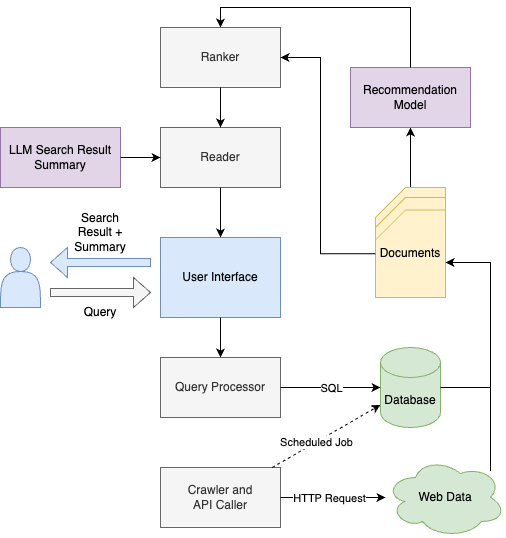

The diagram above was exported from draw.io. Its source (the exported page's mxGraphModel, read from the mxfile embedded in the PNG):
<mxGraphModel dx="1026" dy="588" grid="1" gridSize="10" guides="1" tooltips="1" connect="1" arrows="1" fold="1" page="1" pageScale="1" pageWidth="850" pageHeight="1100" math="0" shadow="0">
  <root>
    <mxCell id="0" />
    <mxCell id="1" parent="0" />
    <mxCell id="gL8ckDD1Mdi8m7GJ40WK-34" value="" style="endArrow=classic;html=1;rounded=0;edgeStyle=orthogonalEdgeStyle;" parent="1" source="gL8ckDD1Mdi8m7GJ40WK-14" target="gL8ckDD1Mdi8m7GJ40WK-33" edge="1">
      <mxGeometry width="50" height="50" relative="1" as="geometry">
        <mxPoint x="-50" y="-50.710678118654755" as="sourcePoint" />
        <mxPoint x="530" y="169.28932188134524" as="targetPoint" />
        <Array as="points">
          <mxPoint x="530" y="220" />
          <mxPoint x="530" y="220" />
        </Array>
      </mxGeometry>
    </mxCell>
    <mxCell id="gL8ckDD1Mdi8m7GJ40WK-15" value="" style="group;fillColor=#fff2cc;strokeColor=#d6b656;" parent="1" vertex="1" connectable="0">
      <mxGeometry x="505" y="270" width="60" height="70" as="geometry" />
    </mxCell>
    <mxCell id="gL8ckDD1Mdi8m7GJ40WK-32" value="" style="shape=card;whiteSpace=wrap;html=1;fillColor=#fff2cc;strokeColor=#d6b656;" parent="gL8ckDD1Mdi8m7GJ40WK-15" vertex="1">
      <mxGeometry x="-10" y="-40" width="70" height="110" as="geometry" />
    </mxCell>
    <mxCell id="gL8ckDD1Mdi8m7GJ40WK-27" value="" style="shape=card;whiteSpace=wrap;html=1;fillColor=#fff2cc;strokeColor=#d6b656;" parent="gL8ckDD1Mdi8m7GJ40WK-15" vertex="1">
      <mxGeometry x="-10" y="-30" width="70" height="100" as="geometry" />
    </mxCell>
    <mxCell id="gL8ckDD1Mdi8m7GJ40WK-13" value="" style="shape=card;whiteSpace=wrap;html=1;fillColor=#fff2cc;strokeColor=#d6b656;" parent="gL8ckDD1Mdi8m7GJ40WK-15" vertex="1">
      <mxGeometry width="49.99999999999999" height="61.25" as="geometry" />
    </mxCell>
    <mxCell id="gL8ckDD1Mdi8m7GJ40WK-14" value="Documents" style="shape=card;whiteSpace=wrap;html=1;fillColor=#fff2cc;strokeColor=#d6b656;" parent="gL8ckDD1Mdi8m7GJ40WK-15" vertex="1">
      <mxGeometry x="-10" y="-17.5" width="70" height="87.5" as="geometry" />
    </mxCell>
    <mxCell id="gL8ckDD1Mdi8m7GJ40WK-1" value="" style="shape=actor;whiteSpace=wrap;html=1;fillColor=#dae8fc;strokeColor=#6c8ebf;" parent="1" vertex="1">
      <mxGeometry x="120" y="290" width="40" height="60" as="geometry" />
    </mxCell>
    <mxCell id="gL8ckDD1Mdi8m7GJ40WK-2" value="User Interface" style="rounded=0;whiteSpace=wrap;html=1;fillColor=#dae8fc;strokeColor=#6c8ebf;" parent="1" vertex="1">
      <mxGeometry x="280" y="280" width="120" height="80" as="geometry" />
    </mxCell>
    <mxCell id="gL8ckDD1Mdi8m7GJ40WK-4" value="" style="html=1;shadow=0;dashed=0;align=center;verticalAlign=middle;shape=mxgraph.arrows2.arrow;dy=0.73;dx=17;notch=0;fillColor=#f5f5f5;fontColor=#333333;strokeColor=#666666;" parent="1" vertex="1">
      <mxGeometry x="170" y="320" width="100" height="30" as="geometry" />
    </mxCell>
    <mxCell id="gL8ckDD1Mdi8m7GJ40WK-5" value="" style="html=1;shadow=0;dashed=0;align=center;verticalAlign=middle;shape=mxgraph.arrows2.arrow;dy=0.73;dx=17;notch=0;rotation=-180;fillColor=#dae8fc;strokeColor=#6c8ebf;" parent="1" vertex="1">
      <mxGeometry x="170" y="290" width="100" height="30" as="geometry" />
    </mxCell>
    <mxCell id="gL8ckDD1Mdi8m7GJ40WK-6" value="Query" style="text;html=1;align=center;verticalAlign=middle;whiteSpace=wrap;rounded=0;" parent="1" vertex="1">
      <mxGeometry x="190" y="340" width="60" height="30" as="geometry" />
    </mxCell>
    <mxCell id="gL8ckDD1Mdi8m7GJ40WK-7" value="Search Result + Summary" style="text;html=1;align=center;verticalAlign=middle;whiteSpace=wrap;rounded=0;" parent="1" vertex="1">
      <mxGeometry x="190" y="260" width="60" height="30" as="geometry" />
    </mxCell>
    <mxCell id="gL8ckDD1Mdi8m7GJ40WK-8" value="Database" style="shape=cylinder3;whiteSpace=wrap;html=1;boundedLbl=1;backgroundOutline=1;size=15;fillColor=#d5e8d4;strokeColor=#82b366;" parent="1" vertex="1">
      <mxGeometry x="500" y="390" width="60" height="80" as="geometry" />
    </mxCell>
    <mxCell id="gL8ckDD1Mdi8m7GJ40WK-9" value="Query Processor" style="rounded=0;whiteSpace=wrap;html=1;fillColor=#f5f5f5;fontColor=#333333;strokeColor=#666666;" parent="1" vertex="1">
      <mxGeometry x="280" y="400" width="120" height="60" as="geometry" />
    </mxCell>
    <mxCell id="gL8ckDD1Mdi8m7GJ40WK-11" value="" style="endArrow=classic;html=1;rounded=0;" parent="1" source="gL8ckDD1Mdi8m7GJ40WK-2" target="gL8ckDD1Mdi8m7GJ40WK-9" edge="1">
      <mxGeometry width="50" height="50" relative="1" as="geometry">
        <mxPoint x="400" y="410" as="sourcePoint" />
        <mxPoint x="450" y="360" as="targetPoint" />
      </mxGeometry>
    </mxCell>
    <mxCell id="gL8ckDD1Mdi8m7GJ40WK-16" value="" style="endArrow=classic;html=1;rounded=0;" parent="1" source="gL8ckDD1Mdi8m7GJ40WK-9" target="gL8ckDD1Mdi8m7GJ40WK-8" edge="1">
      <mxGeometry width="50" height="50" relative="1" as="geometry">
        <mxPoint x="400" y="510" as="sourcePoint" />
        <mxPoint x="450" y="460" as="targetPoint" />
      </mxGeometry>
    </mxCell>
    <mxCell id="gL8ckDD1Mdi8m7GJ40WK-17" value="SQL" style="edgeLabel;html=1;align=center;verticalAlign=middle;resizable=0;points=[];" parent="gL8ckDD1Mdi8m7GJ40WK-16" vertex="1" connectable="0">
      <mxGeometry x="0.3176" y="-1" relative="1" as="geometry">
        <mxPoint x="-16" y="-1" as="offset" />
      </mxGeometry>
    </mxCell>
    <mxCell id="gL8ckDD1Mdi8m7GJ40WK-19" value="Crawler and &lt;br&gt;API Caller" style="rounded=0;whiteSpace=wrap;html=1;fillColor=#f5f5f5;fontColor=#333333;strokeColor=#666666;" parent="1" vertex="1">
      <mxGeometry x="280" y="510" width="120" height="60" as="geometry" />
    </mxCell>
    <mxCell id="gL8ckDD1Mdi8m7GJ40WK-20" value="Web Data" style="ellipse;shape=cloud;whiteSpace=wrap;html=1;fillColor=#d5e8d4;strokeColor=#82b366;" parent="1" vertex="1">
      <mxGeometry x="505" y="500" width="120" height="80" as="geometry" />
    </mxCell>
    <mxCell id="gL8ckDD1Mdi8m7GJ40WK-21" value="" style="endArrow=classic;html=1;rounded=0;" parent="1" source="gL8ckDD1Mdi8m7GJ40WK-19" target="gL8ckDD1Mdi8m7GJ40WK-20" edge="1">
      <mxGeometry width="50" height="50" relative="1" as="geometry">
        <mxPoint x="400" y="510" as="sourcePoint" />
        <mxPoint x="450" y="460" as="targetPoint" />
      </mxGeometry>
    </mxCell>
    <mxCell id="gL8ckDD1Mdi8m7GJ40WK-25" value="HTTP Request" style="edgeLabel;html=1;align=center;verticalAlign=middle;resizable=0;points=[];" parent="gL8ckDD1Mdi8m7GJ40WK-21" vertex="1" connectable="0">
      <mxGeometry x="-0.0933" relative="1" as="geometry">
        <mxPoint as="offset" />
      </mxGeometry>
    </mxCell>
    <mxCell id="gL8ckDD1Mdi8m7GJ40WK-23" value="" style="endArrow=classic;html=1;rounded=0;edgeStyle=orthogonalEdgeStyle;" parent="1" source="gL8ckDD1Mdi8m7GJ40WK-8" target="gL8ckDD1Mdi8m7GJ40WK-14" edge="1">
      <mxGeometry width="50" height="50" relative="1" as="geometry">
        <mxPoint x="400" y="510" as="sourcePoint" />
        <mxPoint x="450" y="460" as="targetPoint" />
        <Array as="points">
          <mxPoint x="610" y="430" />
          <mxPoint x="610" y="305" />
        </Array>
      </mxGeometry>
    </mxCell>
    <mxCell id="gL8ckDD1Mdi8m7GJ40WK-24" value="" style="endArrow=classic;html=1;rounded=0;edgeStyle=orthogonalEdgeStyle;" parent="1" source="gL8ckDD1Mdi8m7GJ40WK-20" target="gL8ckDD1Mdi8m7GJ40WK-14" edge="1">
      <mxGeometry width="50" height="50" relative="1" as="geometry">
        <mxPoint x="400" y="510" as="sourcePoint" />
        <mxPoint x="450" y="460" as="targetPoint" />
        <Array as="points">
          <mxPoint x="610" y="540" />
          <mxPoint x="610" y="305" />
        </Array>
      </mxGeometry>
    </mxCell>
    <mxCell id="gL8ckDD1Mdi8m7GJ40WK-33" value="Recommendation Model" style="rounded=0;whiteSpace=wrap;html=1;fillColor=#e1d5e7;strokeColor=#9673a6;" parent="1" vertex="1">
      <mxGeometry x="470" y="110" width="120" height="60" as="geometry" />
    </mxCell>
    <mxCell id="gL8ckDD1Mdi8m7GJ40WK-35" value="" style="endArrow=classic;html=1;rounded=0;edgeStyle=orthogonalEdgeStyle;" parent="1" source="gL8ckDD1Mdi8m7GJ40WK-33" target="gL8ckDD1Mdi8m7GJ40WK-38" edge="1">
      <mxGeometry width="50" height="50" relative="1" as="geometry">
        <mxPoint x="400" y="310" as="sourcePoint" />
        <mxPoint x="460" y="160" as="targetPoint" />
        <Array as="points">
          <mxPoint x="530" y="50" />
          <mxPoint x="340" y="50" />
        </Array>
      </mxGeometry>
    </mxCell>
    <mxCell id="gL8ckDD1Mdi8m7GJ40WK-37" value="Reader" style="rounded=0;whiteSpace=wrap;html=1;fillColor=#f5f5f5;fontColor=#333333;strokeColor=#666666;" parent="1" vertex="1">
      <mxGeometry x="280" y="170" width="120" height="60" as="geometry" />
    </mxCell>
    <mxCell id="gL8ckDD1Mdi8m7GJ40WK-38" value="Ranker" style="rounded=0;whiteSpace=wrap;html=1;fillColor=#f5f5f5;fontColor=#333333;strokeColor=#666666;" parent="1" vertex="1">
      <mxGeometry x="280" y="70" width="120" height="60" as="geometry" />
    </mxCell>
    <mxCell id="gL8ckDD1Mdi8m7GJ40WK-39" value="" style="endArrow=classic;html=1;rounded=0;edgeStyle=orthogonalEdgeStyle;" parent="1" source="gL8ckDD1Mdi8m7GJ40WK-14" target="gL8ckDD1Mdi8m7GJ40WK-38" edge="1">
      <mxGeometry width="50" height="50" relative="1" as="geometry">
        <mxPoint x="400" y="210" as="sourcePoint" />
        <mxPoint x="450" y="160" as="targetPoint" />
        <Array as="points">
          <mxPoint x="440" y="296" />
          <mxPoint x="440" y="100" />
        </Array>
      </mxGeometry>
    </mxCell>
    <mxCell id="gL8ckDD1Mdi8m7GJ40WK-40" value="" style="endArrow=classic;html=1;rounded=0;edgeStyle=orthogonalEdgeStyle;" parent="1" source="gL8ckDD1Mdi8m7GJ40WK-38" target="gL8ckDD1Mdi8m7GJ40WK-37" edge="1">
      <mxGeometry width="50" height="50" relative="1" as="geometry">
        <mxPoint x="400" y="210" as="sourcePoint" />
        <mxPoint x="450" y="160" as="targetPoint" />
        <Array as="points">
          <mxPoint x="340" y="120" />
        </Array>
      </mxGeometry>
    </mxCell>
    <mxCell id="gL8ckDD1Mdi8m7GJ40WK-41" value="" style="endArrow=classic;html=1;rounded=0;" parent="1" source="gL8ckDD1Mdi8m7GJ40WK-37" target="gL8ckDD1Mdi8m7GJ40WK-2" edge="1">
      <mxGeometry width="50" height="50" relative="1" as="geometry">
        <mxPoint x="400" y="210" as="sourcePoint" />
        <mxPoint x="450" y="160" as="targetPoint" />
      </mxGeometry>
    </mxCell>
    <mxCell id="gL8ckDD1Mdi8m7GJ40WK-42" value="LLM Search Result Summary" style="rounded=0;whiteSpace=wrap;html=1;fillColor=#e1d5e7;strokeColor=#9673a6;" parent="1" vertex="1">
      <mxGeometry x="120" y="170" width="120" height="60" as="geometry" />
    </mxCell>
    <mxCell id="gL8ckDD1Mdi8m7GJ40WK-43" value="" style="endArrow=classic;html=1;rounded=0;edgeStyle=orthogonalEdgeStyle;" parent="1" source="gL8ckDD1Mdi8m7GJ40WK-42" target="gL8ckDD1Mdi8m7GJ40WK-37" edge="1">
      <mxGeometry width="50" height="50" relative="1" as="geometry">
        <mxPoint x="400" y="310" as="sourcePoint" />
        <mxPoint x="710" y="290" as="targetPoint" />
        <Array as="points">
          <mxPoint x="180" y="200" />
        </Array>
      </mxGeometry>
    </mxCell>
    <mxCell id="gL8ckDD1Mdi8m7GJ40WK-45" value="" style="endArrow=classic;html=1;rounded=0;dashed=1;" parent="1" source="gL8ckDD1Mdi8m7GJ40WK-19" target="gL8ckDD1Mdi8m7GJ40WK-8" edge="1">
      <mxGeometry width="50" height="50" relative="1" as="geometry">
        <mxPoint x="400" y="310" as="sourcePoint" />
        <mxPoint x="450" y="260" as="targetPoint" />
      </mxGeometry>
    </mxCell>
    <mxCell id="FnYXUeIjGsTSrp5RB55t-1" value="Scheduled Job" style="edgeLabel;html=1;align=center;verticalAlign=middle;resizable=0;points=[];" parent="gL8ckDD1Mdi8m7GJ40WK-45" connectable="0" vertex="1">
      <mxGeometry x="-0.2017" relative="1" as="geometry">
        <mxPoint as="offset" />
      </mxGeometry>
    </mxCell>
  </root>
</mxGraphModel>